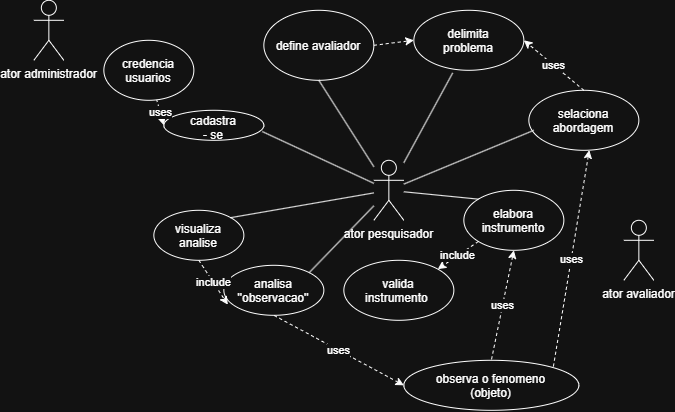

The diagram above was exported from draw.io. Its source (the exported page's mxGraphModel, read from the mxfile embedded in the PNG):
<mxGraphModel dx="975" dy="536" grid="1" gridSize="10" guides="1" tooltips="1" connect="1" arrows="1" fold="1" page="1" pageScale="1" pageWidth="827" pageHeight="1169" math="0" shadow="0">
  <root>
    <mxCell id="0" />
    <mxCell id="1" parent="0" />
    <mxCell id="Tnbr8IRVTp5OPcDxuFxR-45" parent="1" style="shape=umlActor;verticalLabelPosition=bottom;verticalAlign=top;html=1;outlineConnect=0;" value="ator administrador&lt;div&gt;&lt;br&gt;&lt;/div&gt;" vertex="1">
      <mxGeometry height="60" width="30" x="40" y="270" as="geometry" />
    </mxCell>
    <mxCell id="Tnbr8IRVTp5OPcDxuFxR-46" parent="1" style="shape=umlActor;verticalLabelPosition=bottom;verticalAlign=top;html=1;outlineConnect=0;" value="ator avaliador" vertex="1">
      <mxGeometry height="60" width="30" x="630" y="490" as="geometry" />
    </mxCell>
    <mxCell id="Tnbr8IRVTp5OPcDxuFxR-48" parent="1" style="ellipse;whiteSpace=wrap;html=1;shapeInside=1;" value="credencia usuarios" vertex="1">
      <mxGeometry height="60" width="90" x="110" y="310" as="geometry" />
    </mxCell>
    <mxCell id="Tnbr8IRVTp5OPcDxuFxR-49" parent="1" style="shape=umlActor;verticalLabelPosition=bottom;verticalAlign=top;html=1;outlineConnect=0;" value="ator pesquisador" vertex="1">
      <mxGeometry height="60" width="30" x="380" y="430" as="geometry" />
    </mxCell>
    <mxCell id="Tnbr8IRVTp5OPcDxuFxR-52" parent="1" style="ellipse;whiteSpace=wrap;html=1;shapeInside=1;" value="cadastra - se" vertex="1">
      <mxGeometry height="30" width="100" x="170" y="380" as="geometry" />
    </mxCell>
    <mxCell id="Tnbr8IRVTp5OPcDxuFxR-53" parent="1" style="ellipse;whiteSpace=wrap;html=1;shapeInside=1;" value="visualiza analise" vertex="1">
      <mxGeometry height="50" width="90" x="160" y="480" as="geometry" />
    </mxCell>
    <mxCell id="Tnbr8IRVTp5OPcDxuFxR-54" parent="1" style="ellipse;whiteSpace=wrap;html=1;shapeInside=1;" value="analisa ''observacao''" vertex="1">
      <mxGeometry height="50" width="100" x="230" y="535" as="geometry" />
    </mxCell>
    <mxCell id="Tnbr8IRVTp5OPcDxuFxR-55" parent="1" style="ellipse;whiteSpace=wrap;html=1;shapeInside=1;" value="valida instrumento&amp;nbsp;" vertex="1">
      <mxGeometry height="60" width="110" x="350" y="530" as="geometry" />
    </mxCell>
    <mxCell id="Tnbr8IRVTp5OPcDxuFxR-56" parent="1" style="ellipse;whiteSpace=wrap;html=1;shapeInside=1;" value="elabora instrumento" vertex="1">
      <mxGeometry height="60" width="100" x="470" y="460" as="geometry" />
    </mxCell>
    <mxCell id="Tnbr8IRVTp5OPcDxuFxR-57" parent="1" style="ellipse;whiteSpace=wrap;html=1;shapeInside=1;" value="observa o fenomeno (objeto)" vertex="1">
      <mxGeometry height="50" width="175" x="410" y="630" as="geometry" />
    </mxCell>
    <mxCell id="Tnbr8IRVTp5OPcDxuFxR-58" parent="1" style="ellipse;whiteSpace=wrap;html=1;shapeInside=1;" value="selaciona abordagem" vertex="1">
      <mxGeometry height="60" width="110" x="535" y="360" as="geometry" />
    </mxCell>
    <mxCell id="Tnbr8IRVTp5OPcDxuFxR-59" parent="1" style="ellipse;whiteSpace=wrap;html=1;shapeInside=1;" value="delimita problema" vertex="1">
      <mxGeometry height="60" width="110" x="420" y="280" as="geometry" />
    </mxCell>
    <mxCell id="Tnbr8IRVTp5OPcDxuFxR-60" parent="1" style="ellipse;whiteSpace=wrap;html=1;shapeInside=1;" value="define avaliador" vertex="1">
      <mxGeometry height="70" width="110" x="270" y="280" as="geometry" />
    </mxCell>
    <mxCell id="Tnbr8IRVTp5OPcDxuFxR-61" edge="1" parent="1" source="Tnbr8IRVTp5OPcDxuFxR-49" style="endArrow=none;html=1;rounded=0;entryX=0.5;entryY=1;entryDx=0;entryDy=0;" target="Tnbr8IRVTp5OPcDxuFxR-60" value="">
      <mxGeometry height="50" relative="1" width="50" as="geometry">
        <mxPoint x="160" y="470" as="sourcePoint" />
        <mxPoint x="210" y="420" as="targetPoint" />
      </mxGeometry>
    </mxCell>
    <mxCell id="Tnbr8IRVTp5OPcDxuFxR-62" edge="1" parent="1" source="Tnbr8IRVTp5OPcDxuFxR-49" style="endArrow=none;html=1;rounded=0;entryX=0.984;entryY=0.708;entryDx=0;entryDy=0;entryPerimeter=0;" target="Tnbr8IRVTp5OPcDxuFxR-52" value="">
      <mxGeometry height="50" relative="1" width="50" as="geometry">
        <mxPoint x="380" y="490" as="sourcePoint" />
        <mxPoint x="310" y="410" as="targetPoint" />
      </mxGeometry>
    </mxCell>
    <mxCell id="Tnbr8IRVTp5OPcDxuFxR-63" edge="1" parent="1" source="Tnbr8IRVTp5OPcDxuFxR-49" style="endArrow=none;html=1;rounded=0;entryX=1;entryY=0;entryDx=0;entryDy=0;" target="Tnbr8IRVTp5OPcDxuFxR-53" value="">
      <mxGeometry height="50" relative="1" width="50" as="geometry">
        <mxPoint x="370" y="550" as="sourcePoint" />
        <mxPoint x="300" y="470" as="targetPoint" />
      </mxGeometry>
    </mxCell>
    <mxCell id="Tnbr8IRVTp5OPcDxuFxR-64" edge="1" parent="1" source="Tnbr8IRVTp5OPcDxuFxR-49" style="endArrow=none;html=1;rounded=0;entryX=1;entryY=0;entryDx=0;entryDy=0;" target="Tnbr8IRVTp5OPcDxuFxR-54" value="">
      <mxGeometry height="50" relative="1" width="50" as="geometry">
        <mxPoint x="430" y="640" as="sourcePoint" />
        <mxPoint x="360" y="560" as="targetPoint" />
      </mxGeometry>
    </mxCell>
    <mxCell id="Tnbr8IRVTp5OPcDxuFxR-65" edge="1" parent="1" source="Tnbr8IRVTp5OPcDxuFxR-56" style="endArrow=none;html=1;rounded=0;exitX=0;exitY=0;exitDx=0;exitDy=0;" target="Tnbr8IRVTp5OPcDxuFxR-49" value="">
      <mxGeometry height="50" relative="1" width="50" as="geometry">
        <mxPoint x="500" y="480" as="sourcePoint" />
        <mxPoint x="430" y="400" as="targetPoint" />
      </mxGeometry>
    </mxCell>
    <mxCell id="Tnbr8IRVTp5OPcDxuFxR-66" edge="1" parent="1" source="Tnbr8IRVTp5OPcDxuFxR-58" style="endArrow=none;html=1;rounded=0;exitX=0.045;exitY=0.667;exitDx=0;exitDy=0;exitPerimeter=0;" target="Tnbr8IRVTp5OPcDxuFxR-49" value="">
      <mxGeometry height="50" relative="1" width="50" as="geometry">
        <mxPoint x="520" y="510" as="sourcePoint" />
        <mxPoint x="450" y="430" as="targetPoint" />
      </mxGeometry>
    </mxCell>
    <mxCell id="Tnbr8IRVTp5OPcDxuFxR-67" edge="1" parent="1" source="Tnbr8IRVTp5OPcDxuFxR-49" style="endArrow=none;html=1;rounded=0;entryX=0.353;entryY=1.044;entryDx=0;entryDy=0;entryPerimeter=0;" target="Tnbr8IRVTp5OPcDxuFxR-59" value="">
      <mxGeometry height="50" relative="1" width="50" as="geometry">
        <mxPoint x="520" y="490" as="sourcePoint" />
        <mxPoint x="450" y="410" as="targetPoint" />
      </mxGeometry>
    </mxCell>
    <mxCell id="Tnbr8IRVTp5OPcDxuFxR-68" edge="1" parent="1" source="Tnbr8IRVTp5OPcDxuFxR-52" style="endArrow=none;html=1;rounded=0;exitX=0;exitY=0.5;exitDx=0;exitDy=0;dashed=1;endFill=0;startArrow=classic;startFill=1;" target="Tnbr8IRVTp5OPcDxuFxR-48" value="uses">
      <mxGeometry height="50" relative="1" width="50" as="geometry">
        <mxPoint x="160" y="470" as="sourcePoint" />
        <mxPoint x="210" y="420" as="targetPoint" />
      </mxGeometry>
    </mxCell>
    <mxCell id="Tnbr8IRVTp5OPcDxuFxR-71" edge="1" parent="1" source="Tnbr8IRVTp5OPcDxuFxR-53" style="endArrow=classic;html=1;rounded=0;exitX=0.5;exitY=1;exitDx=0;exitDy=0;entryX=0.04;entryY=0.787;entryDx=0;entryDy=0;entryPerimeter=0;dashed=1;endFill=1;" target="Tnbr8IRVTp5OPcDxuFxR-54" value="include">
      <mxGeometry height="50" relative="1" width="50" as="geometry">
        <mxPoint x="160" y="470" as="sourcePoint" />
        <mxPoint x="210" y="420" as="targetPoint" />
      </mxGeometry>
    </mxCell>
    <mxCell id="Tnbr8IRVTp5OPcDxuFxR-72" edge="1" parent="1" source="Tnbr8IRVTp5OPcDxuFxR-57" style="endArrow=none;html=1;rounded=0;entryX=0.5;entryY=1;entryDx=0;entryDy=0;exitX=0;exitY=0.5;exitDx=0;exitDy=0;dashed=1;endFill=0;startArrow=classic;startFill=1;" target="Tnbr8IRVTp5OPcDxuFxR-54" value="uses">
      <mxGeometry height="50" relative="1" width="50" as="geometry">
        <mxPoint x="120" y="680" as="sourcePoint" />
        <mxPoint x="50" y="600" as="targetPoint" />
      </mxGeometry>
    </mxCell>
    <mxCell id="Tnbr8IRVTp5OPcDxuFxR-73" edge="1" parent="1" source="Tnbr8IRVTp5OPcDxuFxR-58" style="endArrow=none;html=1;rounded=0;entryX=1;entryY=0;entryDx=0;entryDy=0;exitX=0.549;exitY=0.998;exitDx=0;exitDy=0;exitPerimeter=0;dashed=1;endFill=0;startArrow=classic;startFill=1;" target="Tnbr8IRVTp5OPcDxuFxR-57" value="uses">
      <mxGeometry height="50" relative="1" width="50" as="geometry">
        <mxPoint x="410" y="750" as="sourcePoint" />
        <mxPoint x="340" y="670" as="targetPoint" />
      </mxGeometry>
    </mxCell>
    <mxCell id="Tnbr8IRVTp5OPcDxuFxR-74" edge="1" parent="1" source="Tnbr8IRVTp5OPcDxuFxR-58" style="endArrow=classic;html=1;rounded=0;entryX=1;entryY=0.5;entryDx=0;entryDy=0;exitX=0.5;exitY=0;exitDx=0;exitDy=0;dashed=1;startArrow=none;startFill=0;endFill=1;" target="Tnbr8IRVTp5OPcDxuFxR-59" value="uses">
      <mxGeometry height="50" relative="1" width="50" as="geometry">
        <mxPoint x="460" y="460" as="sourcePoint" />
        <mxPoint x="390" y="380" as="targetPoint" />
      </mxGeometry>
    </mxCell>
    <mxCell id="Tnbr8IRVTp5OPcDxuFxR-75" edge="1" parent="1" source="Tnbr8IRVTp5OPcDxuFxR-60" style="endArrow=classic;html=1;rounded=0;entryX=0;entryY=0.5;entryDx=0;entryDy=0;exitX=1;exitY=0.5;exitDx=0;exitDy=0;dashed=1;startArrow=none;startFill=0;endFill=1;" target="Tnbr8IRVTp5OPcDxuFxR-59" value="">
      <mxGeometry height="50" relative="1" width="50" as="geometry">
        <mxPoint x="250" y="480" as="sourcePoint" />
        <mxPoint x="180" y="400" as="targetPoint" />
      </mxGeometry>
    </mxCell>
    <mxCell id="Tnbr8IRVTp5OPcDxuFxR-76" edge="1" parent="1" source="Tnbr8IRVTp5OPcDxuFxR-56" style="endArrow=none;html=1;rounded=0;entryX=0.5;entryY=0;entryDx=0;entryDy=0;exitX=0.5;exitY=1;exitDx=0;exitDy=0;dashed=1;startArrow=classic;startFill=1;" target="Tnbr8IRVTp5OPcDxuFxR-57" value="uses">
      <mxGeometry height="50" relative="1" width="50" as="geometry">
        <mxPoint x="570" y="680" as="sourcePoint" />
        <mxPoint x="500" y="600" as="targetPoint" />
      </mxGeometry>
    </mxCell>
    <mxCell id="Tnbr8IRVTp5OPcDxuFxR-77" edge="1" parent="1" source="Tnbr8IRVTp5OPcDxuFxR-56" style="endArrow=classic;html=1;rounded=0;entryX=1;entryY=0;entryDx=0;entryDy=0;exitX=0;exitY=1;exitDx=0;exitDy=0;dashed=1;endFill=1;" target="Tnbr8IRVTp5OPcDxuFxR-55" value="include">
      <mxGeometry height="50" relative="1" width="50" as="geometry">
        <mxPoint x="510" y="620" as="sourcePoint" />
        <mxPoint x="440" y="540" as="targetPoint" />
      </mxGeometry>
    </mxCell>
  </root>
</mxGraphModel>